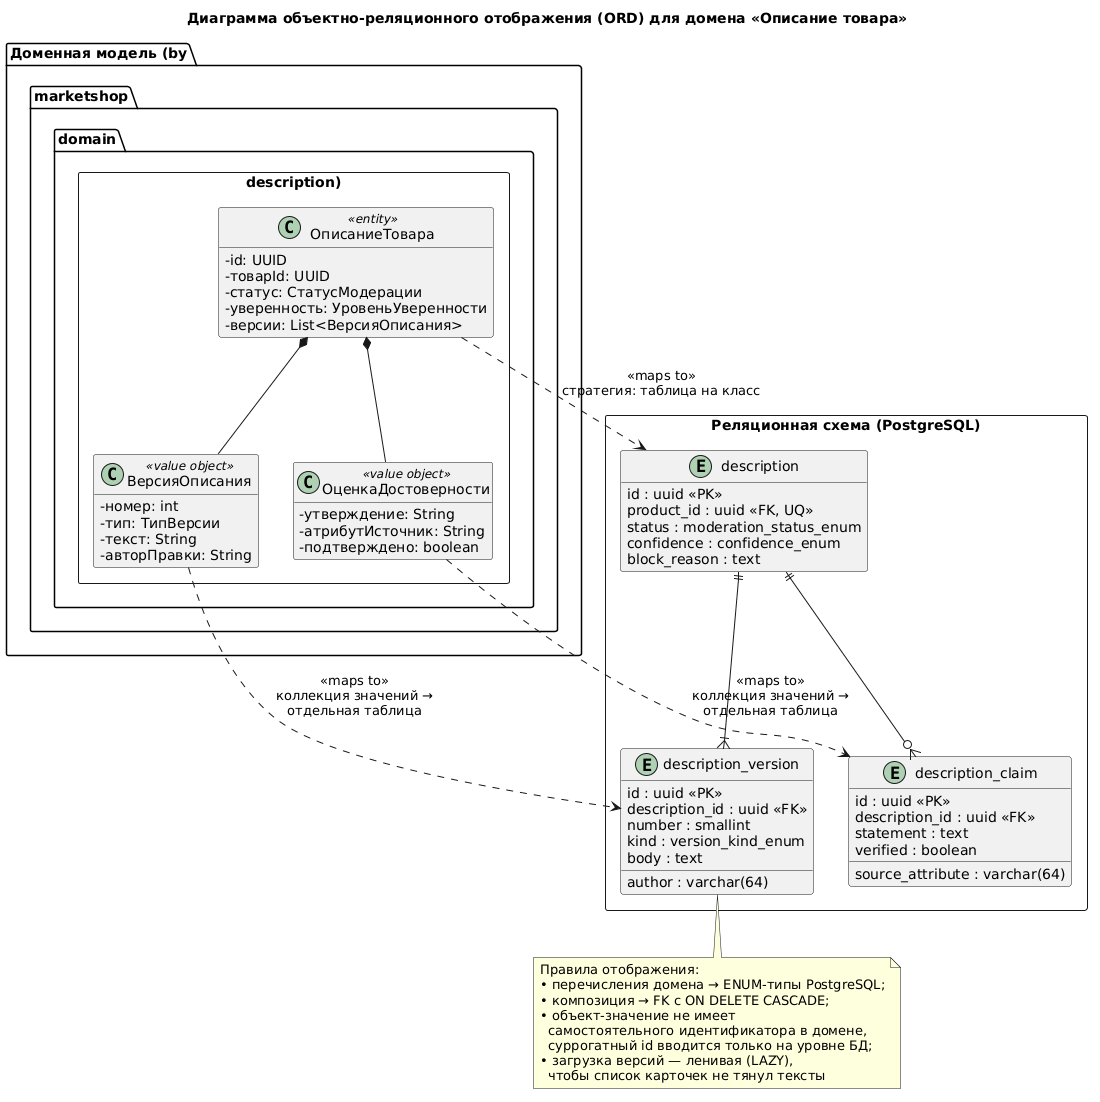

The diagram above was rendered by PlantUML. Its source (embedded in the PNG):
@startuml
title Диаграмма объектно-реляционного отображения (ORD) для домена «Описание товара»
skinparam backgroundColor #FFFFFF
skinparam shadowing false
skinparam classAttributeIconSize 0
hide empty members

package "Доменная модель (by.marketshop.domain.description)" <<Rectangle>> {
  class ОписаниеТовара <<entity>> {
    - id: UUID
    - товарId: UUID
    - статус: СтатусМодерации
    - уверенность: УровеньУверенности
    - версии: List<ВерсияОписания>
  }
  class ВерсияОписания <<value object>> {
    - номер: int
    - тип: ТипВерсии
    - текст: String
    - авторПравки: String
  }
  class ОценкаДостоверности <<value object>> {
    - утверждение: String
    - атрибутИсточник: String
    - подтверждено: boolean
  }
}

package "Реляционная схема (PostgreSQL)" <<Rectangle>> {
  entity "description" as T1 {
    id : uuid <<PK>>
    product_id : uuid <<FK, UQ>>
    status : moderation_status_enum
    confidence : confidence_enum
    block_reason : text
  }
  entity "description_version" as T2 {
    id : uuid <<PK>>
    description_id : uuid <<FK>>
    number : smallint
    kind : version_kind_enum
    body : text
    author : varchar(64)
  }
  entity "description_claim" as T3 {
    id : uuid <<PK>>
    description_id : uuid <<FK>>
    statement : text
    source_attribute : varchar(64)
    verified : boolean
  }
}

ОписаниеТовара ..> T1 : <<maps to>>\nстратегия: таблица на класс
ВерсияОписания ..> T2 : <<maps to>>\nколлекция значений →\nотдельная таблица
ОценкаДостоверности ..> T3 : <<maps to>>\nколлекция значений →\nотдельная таблица

ОписаниеТовара *-- ВерсияОписания
ОписаниеТовара *-- ОценкаДостоверности
T1 ||--|{ T2
T1 ||--o{ T3

note bottom of T2
  Правила отображения:
  • перечисления домена → ENUM-типы PostgreSQL;
  • композиция → FK с ON DELETE CASCADE;
  • объект-значение не имеет
    самостоятельного идентификатора в домене,
    суррогатный id вводится только на уровне БД;
  • загрузка версий — ленивая (LAZY),
    чтобы список карточек не тянул тексты
end note
@enduml